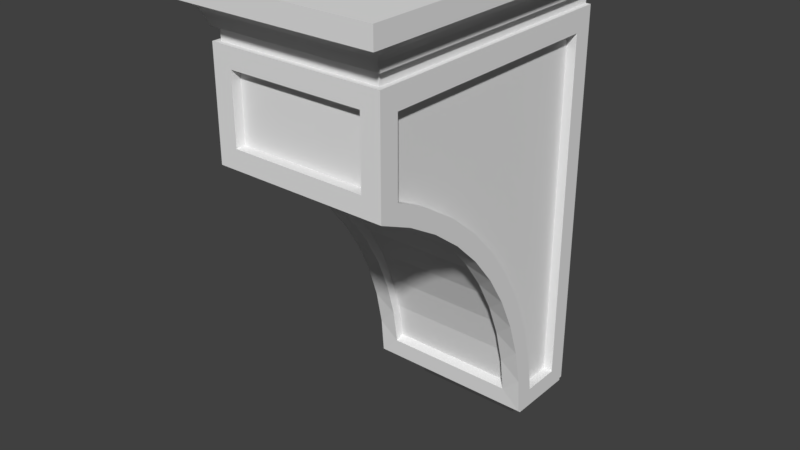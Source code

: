 # Source: OWP_8083.blend  (saved by Blender 2.78.0; exported with 4.5.12 LTS)
import bpy
from mathutils import Matrix  # noqa: F401  (used for matrix-valued properties, if any)

bpy.ops.wm.read_factory_settings(use_empty=True)
scene = bpy.context.scene
scene.name = 'Scene'

# ---- collections
col_collection_1 = bpy.data.collections.new('Collection 1'); scene.collection.children.link(col_collection_1)

# ---- world
world_world = bpy.data.worlds.new('World'); scene.world = world_world
world_world.color = (0.05088, 0.05088, 0.05088)
world_world.use_sun_shadow = False
world_world.sun_shadow_jitter_overblur = 0.0
world_world.cycles.sampling_method = 'MANUAL'

# ---- meshes
me_owp_8083_3dsolid = bpy.data.meshes.new('OWP 8083 3dsolid')
me_owp_8083_3dsolid.from_pydata([(1.5, -1.1, -12.5), (1.528, -1.128, -12.38), (-1.5, -1.1, -12.5), (1.571, -1.171, -12.26), (-1.571, -1.171, -12.26), (1.627, -1.227, -12.16), (1.696, -1.296, -12.05), (-1.696, -1.296, -12.05), (1.868, -1.468, -11.88), (-1.868, -1.468, -11.88), (-2.077, -1.677, -11.75), (2.077, -1.677, -11.75), (-1.627, -1.227, -12.16), (-1.528, -1.128, -12.38), (2.204, 0.0, -11.62), (2.204, -1.85, -11.62), (2.204, 0.0, -11.75), (2.204, -1.85, -11.75), (2.077, 0.0, -11.75), (-2.204, 0.0, -11.75), (-2.204, -1.85, -11.75), (-2.077, 0.0, -11.75), (-2.204, 0.0, -11.62), (-2.204, -1.85, -11.62), (-1.696, 0.0, -12.05), (-1.868, 0.0, -11.88), (-1.5, 0.0, -12.5), (-1.571, 0.0, -12.26), (1.5, 0.0, -12.5), (1.696, 0.0, -12.05), (1.571, 0.0, -12.26), (1.868, 0.0, -11.88), (-2.25, 0.0, -11.62), (-2.25, -2.0, -11.62), (2.25, 0.0, -11.62), (2.25, -2.0, -11.62), (2.25, -6.762, -3.949), (2.0, -6.762, -3.949), (2.25, -6.762, -2.062), (2.0, -6.762, -2.062), (2.25, -5.828, -4.413), (2.0, -5.828, -4.413), (2.25, -4.163, -5.661), (2.0, -4.958, -4.987), (2.25, -4.958, -4.987), (2.0, -4.163, -5.661), (2.25, -2.845, -7.271), (2.0, -3.455, -6.426), (2.25, -3.455, -6.426), (2.0, -2.845, -7.271), (2.25, -1.949, -9.149), (2.0, -2.34, -8.183), (2.25, -2.34, -8.183), (2.0, -1.949, -9.149), (2.25, -1.529, -11.19), (2.0, -1.678, -10.16), (2.25, -1.678, -10.16), (2.0, -1.529, -11.19), (2.25, -0.5, -11.19), (2.0, -0.5, -11.19), (2.25, -0.5, -2.062), (2.0, -0.5, -2.062), (1.75, -1.797, -11.04), (-1.75, -1.797, -11.04), (1.75, -2.027, -11.13), (-1.75, -2.027, -11.13), (1.75, -2.166, -10.18), (1.75, -1.948, -10.06), (1.75, -2.773, -8.367), (1.75, -2.591, -8.197), (1.75, -2.416, -9.255), (1.75, -3.074, -7.335), (1.75, -3.788, -6.749), (1.75, -3.656, -6.536), (1.75, -3.233, -7.528), (1.75, -4.328, -5.812), (1.75, -4.432, -6.041), (1.75, -5.948, -4.878), (1.75, -5.082, -5.172), (1.75, -5.156, -5.414), (1.75, -5.907, -4.627), (1.75, -6.79, -4.184), (1.75, -6.798, -4.438), (1.75, -2.214, -9.111), (-1.75, -1.948, -10.06), (-1.75, -2.214, -9.111), (-1.75, -2.591, -8.197), (-1.75, -3.074, -7.335), (-1.75, -3.656, -6.536), (-1.75, -4.328, -5.812), (-1.75, -5.082, -5.172), (-1.75, -5.907, -4.627), (-1.75, -6.79, -4.184), (-1.75, -6.798, -4.438), (-1.75, -2.166, -10.18), (-1.75, -2.416, -9.255), (-1.75, -2.773, -8.367), (-1.75, -3.233, -7.528), (-1.75, -3.788, -6.749), (-1.75, -4.432, -6.041), (-1.75, -5.156, -5.414), (-1.75, -5.948, -4.878), (-1.75, -7.012, -2.0), (-1.75, -7.262, -2.0), (-1.75, -7.012, -3.75), (-1.75, -7.262, -3.75), (1.75, -7.012, -3.75), (1.75, -7.262, -3.75), (1.75, -7.012, -2.0), (1.75, -7.262, -2.0), (-2.25, -6.762, -2.062), (-2.0, -6.762, -2.062), (-2.25, -6.762, -3.949), (-2.0, -6.762, -3.949), (-2.25, -1.529, -11.19), (-2.25, -1.678, -10.16), (-2.0, -1.529, -11.19), (-2.0, -1.678, -10.16), (-2.25, -2.34, -8.183), (-2.0, -1.949, -9.149), (-2.25, -1.949, -9.149), (-2.0, -2.34, -8.183), (-2.25, -3.455, -6.426), (-2.0, -2.845, -7.271), (-2.25, -2.845, -7.271), (-2.0, -3.455, -6.426), (-2.25, -4.958, -4.987), (-2.0, -4.163, -5.661), (-2.25, -4.163, -5.661), (-2.0, -4.958, -4.987), (-2.0, -5.828, -4.413), (-2.25, -5.828, -4.413), (-2.25, -0.5, -11.19), (-2.0, -0.5, -11.19), (-2.25, -0.5, -2.062), (-2.0, -0.5, -2.062), (-2.25, -2.08, -10.67), (-2.25, -2.274, -9.726), (-2.25, -2.578, -8.814), (-2.25, -2.988, -7.944), (-2.25, -3.499, -7.13), (-2.25, -4.103, -6.382), (-2.25, -4.791, -5.711), (-2.25, -5.555, -5.127), (-2.25, -6.382, -4.638), (-2.25, -7.262, -4.25), (2.25, -6.382, -4.638), (2.25, -5.555, -5.127), (2.25, -4.791, -5.711), (2.25, -4.103, -6.382), (2.25, -3.499, -7.13), (2.25, -2.988, -7.944), (2.25, -2.578, -8.814), (2.25, -2.274, -9.726), (2.25, -2.08, -10.67), (2.25, -7.262, -4.25), (-2.125, 0.0, -1.5), (-2.25, 0.0, -1.5), (-2.125, -7.137, -1.5), (-2.25, -7.262, -1.5), (2.25, -7.262, -1.5), (2.125, -7.137, -1.5), (2.125, 0.0, -1.5), (2.25, 0.0, -1.5), (-2.125, -7.137, -1.188), (2.125, -7.137, -1.188), (-2.125, 0.0, -1.188), (2.125, 0.0, -1.188), (2.75, 0.0, -0.5), (2.609, 0.0, -0.5704), (2.75, 0.0, 0.0), (2.486, 0.0, -0.6684), (2.385, 0.0, -0.7899), (2.312, 0.0, -0.9295), (2.289, 0.0, -1.008), (2.276, 0.0, -1.089), (2.262, 0.0, -1.188), (2.271, 0.0, -1.177), (2.267, 0.0, -1.183), (2.274, 0.0, -1.17), (-2.262, 0.0, -1.188), (-2.276, 0.0, -1.089), (-2.274, 0.0, -1.17), (-2.271, 0.0, -1.177), (-2.267, 0.0, -1.183), (-2.289, 0.0, -1.008), (-2.312, 0.0, -0.9295), (-2.385, 0.0, -0.7899), (-2.486, 0.0, -0.6684), (-2.75, 0.0, 0.0), (-2.609, 0.0, -0.5704), (-2.75, 0.0, -0.5), (2.304, -7.379, -0.9519), (2.312, -7.388, -0.9295), (-2.312, -7.388, -0.9295), (-2.304, -7.379, -0.9519), (2.411, -7.495, -0.753), (-2.358, -7.437, -0.8334), (2.356, -7.435, -0.8375), (-2.414, -7.498, -0.7497), (2.665, -7.805, -0.5378), (-2.539, -7.639, -0.6214), (2.537, -7.638, -0.6224), (-2.667, -7.808, -0.5367), (2.738, -7.948, -0.5045), (-2.719, -7.9, -0.5122), (2.719, -7.899, -0.5124), (-2.738, -7.949, -0.5044), (-2.75, -8.0, -0.5), (2.75, -8.0, -0.5), (2.28, -7.325, -1.06), (-2.28, -7.325, -1.06), (2.274, -7.27, -1.17), (-2.274, -7.27, -1.17), (-2.272, -7.268, -1.175), (-2.262, -7.262, -1.188), (-2.269, -7.265, -1.18), (-2.266, -7.263, -1.184), (2.262, -7.262, -1.188), (2.266, -7.263, -1.184), (2.269, -7.265, -1.18), (2.272, -7.268, -1.175), (2.75, -8.0, 0.0), (-2.75, -8.0, 0.0)], [], [(0, 1, 2), (3, 4, 1), (3, 5, 4), (6, 7, 5), (6, 8, 7), (7, 8, 9), (10, 9, 11), (11, 9, 8), (7, 12, 5), (12, 4, 5), (4, 13, 1), (13, 2, 1), (14, 15, 16), (15, 17, 16), (18, 16, 11), (16, 17, 11), (19, 10, 20), (19, 21, 10), (10, 11, 20), (20, 11, 17), (19, 20, 22), (20, 23, 22), (10, 21, 9), (24, 7, 25), (7, 24, 12), (26, 13, 27), (26, 2, 13), (13, 4, 27), (4, 12, 27), (27, 12, 24), (7, 9, 25), (25, 9, 21), (0, 28, 1), (29, 5, 30), (5, 29, 6), (18, 8, 31), (18, 11, 8), (8, 6, 31), (31, 6, 29), (5, 3, 30), (3, 1, 30), (30, 1, 28), (28, 0, 26), (0, 2, 26), (20, 17, 23), (17, 15, 23), (22, 23, 32), (32, 23, 33), (14, 34, 15), (34, 35, 15), (35, 33, 15), (15, 33, 23), (36, 37, 38), (37, 39, 38), (36, 40, 37), (37, 40, 41), (42, 43, 44), (43, 42, 45), (46, 47, 48), (47, 46, 49), (50, 51, 52), (51, 50, 53), (54, 55, 56), (54, 57, 55), (55, 53, 56), (56, 53, 50), (51, 49, 52), (52, 49, 46), (47, 45, 48), (48, 45, 42), (43, 41, 44), (44, 41, 40), (58, 59, 54), (59, 57, 54), (60, 61, 58), (61, 59, 58), (38, 39, 60), (39, 61, 60), (39, 43, 61), (37, 41, 39), (41, 43, 39), (43, 45, 61), (45, 47, 61), (47, 49, 61), (49, 51, 61), (51, 53, 61), (61, 53, 59), (57, 59, 55), (55, 59, 53), (62, 63, 64), (63, 65, 64), (64, 66, 62), (62, 66, 67), (68, 69, 70), (69, 68, 71), (72, 73, 74), (73, 72, 75), (72, 76, 75), (77, 78, 79), (78, 77, 80), (81, 80, 82), (82, 80, 77), (78, 75, 79), (73, 71, 74), (74, 71, 68), (69, 83, 70), (83, 67, 70), (70, 67, 66), (75, 76, 79), (62, 67, 63), (63, 67, 84), (69, 85, 83), (85, 69, 86), (73, 87, 71), (87, 73, 88), (78, 89, 75), (89, 78, 90), (81, 91, 80), (81, 92, 91), (91, 90, 80), (80, 90, 78), (89, 88, 75), (75, 88, 73), (87, 86, 71), (71, 86, 69), (85, 84, 83), (83, 84, 67), (82, 93, 81), (93, 92, 81), (65, 63, 94), (63, 84, 94), (94, 84, 95), (86, 96, 85), (96, 86, 97), (88, 98, 87), (98, 88, 99), (90, 100, 89), (100, 90, 101), (92, 93, 91), (93, 101, 91), (91, 101, 90), (100, 99, 89), (89, 99, 88), (98, 97, 87), (87, 97, 86), (96, 95, 85), (85, 95, 84), (102, 103, 104), (103, 105, 104), (106, 104, 107), (104, 105, 107), (106, 107, 108), (107, 109, 108), (102, 108, 103), (108, 109, 103), (104, 106, 102), (106, 108, 102), (110, 111, 112), (111, 113, 112), (114, 115, 116), (116, 115, 117), (118, 119, 120), (119, 118, 121), (122, 123, 124), (123, 122, 125), (126, 127, 128), (127, 126, 129), (112, 130, 131), (112, 113, 130), (130, 129, 131), (131, 129, 126), (127, 125, 128), (128, 125, 122), (123, 121, 124), (124, 121, 118), (119, 117, 120), (120, 117, 115), (114, 116, 132), (116, 133, 132), (132, 133, 134), (133, 135, 134), (134, 135, 110), (135, 111, 110), (135, 129, 111), (133, 119, 135), (116, 117, 133), (117, 119, 133), (119, 121, 135), (121, 123, 135), (123, 125, 135), (125, 127, 135), (127, 129, 135), (129, 130, 111), (130, 113, 111), (65, 35, 64), (94, 136, 65), (136, 94, 137), (96, 138, 95), (138, 96, 139), (98, 140, 97), (140, 98, 141), (100, 142, 99), (142, 100, 143), (93, 144, 101), (144, 93, 145), (77, 146, 82), (146, 77, 147), (76, 148, 79), (148, 76, 149), (74, 150, 72), (150, 74, 151), (70, 152, 68), (152, 70, 153), (64, 154, 66), (144, 143, 101), (101, 143, 100), (142, 141, 99), (99, 141, 98), (140, 139, 97), (97, 139, 96), (138, 137, 95), (95, 137, 94), (136, 33, 65), (33, 35, 65), (35, 154, 64), (154, 153, 66), (66, 153, 70), (152, 151, 68), (68, 151, 74), (150, 149, 72), (72, 149, 76), (148, 147, 79), (79, 147, 77), (146, 155, 82), (155, 145, 82), (82, 145, 93), (156, 157, 158), (157, 159, 158), (159, 160, 158), (158, 160, 161), (162, 161, 163), (163, 161, 160), (103, 145, 105), (145, 103, 159), (107, 155, 109), (107, 105, 155), (145, 155, 105), (155, 160, 109), (160, 159, 109), (109, 159, 103), (112, 145, 110), (145, 112, 144), (126, 143, 131), (143, 126, 142), (122, 141, 128), (141, 122, 140), (118, 139, 124), (139, 118, 138), (115, 137, 120), (137, 115, 136), (132, 33, 114), (33, 132, 32), (110, 157, 134), (145, 159, 110), (157, 32, 134), (134, 32, 132), (33, 136, 114), (114, 136, 115), (137, 138, 120), (120, 138, 118), (139, 140, 124), (124, 140, 122), (141, 142, 128), (128, 142, 126), (143, 144, 131), (131, 144, 112), (110, 159, 157), (38, 155, 36), (155, 38, 160), (58, 34, 60), (34, 58, 35), (56, 154, 54), (154, 56, 153), (52, 152, 50), (152, 52, 151), (48, 150, 46), (150, 48, 149), (44, 148, 42), (148, 44, 147), (36, 146, 40), (34, 163, 60), (155, 146, 36), (146, 147, 40), (40, 147, 44), (148, 149, 42), (42, 149, 48), (150, 151, 46), (46, 151, 52), (152, 153, 50), (50, 153, 56), (154, 35, 54), (54, 35, 58), (163, 160, 60), (60, 160, 38), (158, 161, 164), (161, 165, 164), (156, 158, 166), (158, 164, 166), (161, 162, 165), (162, 167, 165), (168, 169, 170), (169, 171, 170), (171, 172, 170), (173, 167, 172), (173, 174, 167), (174, 175, 167), (167, 175, 176), (177, 178, 179), (178, 176, 179), (179, 176, 175), (162, 156, 167), (163, 14, 162), (163, 34, 14), (16, 18, 14), (18, 31, 14), (29, 24, 31), (24, 29, 27), (28, 26, 30), (26, 27, 30), (30, 27, 29), (24, 25, 31), (21, 22, 25), (21, 19, 22), (32, 157, 22), (157, 156, 22), (156, 166, 167), (180, 181, 166), (181, 180, 182), (183, 182, 184), (184, 182, 180), (181, 185, 166), (185, 186, 166), (186, 187, 166), (188, 189, 187), (188, 190, 189), (190, 191, 189), (189, 170, 187), (31, 25, 162), (31, 162, 14), (172, 167, 187), (172, 187, 170), (22, 156, 25), (156, 162, 25), (166, 187, 167), (192, 193, 194), (192, 194, 195), (196, 197, 198), (197, 196, 199), (200, 201, 202), (201, 200, 203), (204, 205, 206), (205, 204, 207), (208, 207, 209), (209, 207, 204), (205, 203, 206), (206, 203, 200), (201, 199, 202), (202, 199, 196), (197, 194, 198), (194, 193, 198), (210, 211, 212), (192, 195, 210), (195, 211, 210), (211, 213, 212), (214, 215, 213), (214, 216, 215), (216, 217, 215), (215, 218, 213), (219, 220, 218), (220, 221, 218), (221, 212, 218), (213, 218, 212), (170, 222, 168), (222, 209, 168), (193, 192, 173), (173, 192, 174), (212, 175, 210), (212, 179, 175), (175, 174, 210), (210, 174, 192), (189, 223, 170), (223, 222, 170), (212, 221, 179), (179, 221, 177), (219, 178, 220), (218, 176, 219), (176, 178, 219), (178, 177, 220), (220, 177, 221), (191, 208, 189), (208, 223, 189), (167, 176, 165), (176, 218, 165), (218, 215, 165), (165, 215, 164), (166, 164, 180), (180, 164, 215), (194, 197, 186), (186, 197, 187), (201, 188, 199), (188, 201, 190), (205, 191, 203), (205, 207, 191), (207, 208, 191), (191, 190, 203), (203, 190, 201), (188, 187, 199), (199, 187, 197), (194, 186, 195), (186, 185, 195), (195, 185, 211), (182, 213, 181), (213, 211, 181), (181, 211, 185), (209, 204, 168), (204, 206, 168), (206, 200, 168), (168, 200, 169), (196, 171, 202), (171, 196, 172), (193, 173, 198), (173, 172, 198), (198, 172, 196), (171, 169, 202), (202, 169, 200), (215, 217, 180), (180, 217, 184), (214, 183, 216), (213, 182, 214), (182, 183, 214), (183, 184, 216), (216, 184, 217), (208, 209, 223), (209, 222, 223)])
_uv = me_owp_8083_3dsolid.uv_layers.new(name='UVMap')
_uv.uv.foreach_set('vector', [0.8657, 0.9669, 0.8612, 0.968, 0.8657, 0.8544, 0.8566, 0.9695, 0.8566, 0.8517, 0.8612, 0.968, 0.8566, 0.9695, 0.8522, 0.9716, 0.8566, 0.8517, 0.8479, 0.9742, 0.8479, 0.847, 0.8522, 0.9716, 0.8479, 0.9742, 0.8399, 0.9807, 0.8479, 0.847, 0.8479, 0.847, 0.8399, 0.9807, 0.8399, 0.8406, 0.9101, 0.4099, 0.9184, 0.4177, 0.9101, 0.5657, 0.9101, 0.5657, 0.9184, 0.4177, 0.9184, 0.5578, 0.8479, 0.847, 0.8522, 0.8496, 0.8522, 0.9716, 0.8522, 0.8496, 0.8566, 0.8517, 0.8522, 0.9716, 0.8566, 0.8517, 0.8612, 0.8533, 0.8612, 0.968, 0.8612, 0.8533, 0.8657, 0.8544, 0.8612, 0.968, 0.2612, 0.7162, 0.2612, 0.6468, 0.2658, 0.7162, 0.2612, 0.6468, 0.2658, 0.6468, 0.2658, 0.7162, 0.9714, 0.5657, 0.9714, 0.5705, 0.9101, 0.5657, 0.9714, 0.5705, 0.9038, 0.5705, 0.9101, 0.5657, 0.9714, 0.4051, 0.9101, 0.4099, 0.9038, 0.4051, 0.9714, 0.4051, 0.9714, 0.4099, 0.9101, 0.4099, 0.9101, 0.4099, 0.9101, 0.5657, 0.9038, 0.4051, 0.9038, 0.4051, 0.9101, 0.5657, 0.9038, 0.5705, 0.905, 0.8406, 0.905, 0.91, 0.9004, 0.8406, 0.905, 0.91, 0.9004, 0.91, 0.9004, 0.8406, 0.9101, 0.4099, 0.9714, 0.4099, 0.9184, 0.4177, 0.8936, 0.8956, 0.8936, 0.847, 0.9004, 0.8956, 0.8936, 0.847, 0.8936, 0.8956, 0.8897, 0.8496, 0.8767, 0.8956, 0.8812, 0.8533, 0.8855, 0.8956, 0.8767, 0.8956, 0.8767, 0.8544, 0.8812, 0.8533, 0.8812, 0.8533, 0.8855, 0.8517, 0.8855, 0.8956, 0.8855, 0.8517, 0.8897, 0.8496, 0.8855, 0.8956, 0.8855, 0.8956, 0.8897, 0.8496, 0.8936, 0.8956, 0.8936, 0.847, 0.9004, 0.8406, 0.9004, 0.8956, 0.972, 0.4177, 0.9184, 0.4177, 0.9714, 0.4099, 0.9038, 0.3396, 0.9038, 0.2983, 0.9082, 0.3406, 0.9206, 0.2983, 0.9167, 0.3443, 0.9126, 0.2983, 0.9167, 0.3443, 0.9206, 0.2983, 0.9206, 0.3469, 0.9714, 0.5657, 0.9184, 0.5578, 0.972, 0.5578, 0.9714, 0.5657, 0.9101, 0.5657, 0.9184, 0.5578, 0.9275, 0.3534, 0.9206, 0.3469, 0.9275, 0.2983, 0.9275, 0.2983, 0.9206, 0.3469, 0.9206, 0.2983, 0.9167, 0.3443, 0.9126, 0.3422, 0.9126, 0.2983, 0.9126, 0.3422, 0.9082, 0.3406, 0.9126, 0.2983, 0.9126, 0.2983, 0.9082, 0.3406, 0.9038, 0.2983, 0.7997, 0.8406, 0.8399, 0.8406, 0.7997, 0.9531, 0.8399, 0.8406, 0.8399, 0.9531, 0.7997, 0.9531, 0.7346, 0.7674, 0.7346, 0.9328, 0.7301, 0.7674, 0.7346, 0.9328, 0.7301, 0.9328, 0.7301, 0.7674, 0.7061, 0.7691, 0.6386, 0.7691, 0.7061, 0.7674, 0.7061, 0.7674, 0.6386, 0.7691, 0.6331, 0.7674, 0.7061, 0.9345, 0.7061, 0.9362, 0.6386, 0.9345, 0.7061, 0.9362, 0.6331, 0.9362, 0.6386, 0.9345, 0.6331, 0.9362, 0.6331, 0.7674, 0.6386, 0.9345, 0.6386, 0.9345, 0.6331, 0.7674, 0.6386, 0.7691, 0.9235, 0.9588, 0.9142, 0.9588, 0.9235, 0.8882, 0.9142, 0.9588, 0.9142, 0.8882, 0.9235, 0.8882, 0.905, 0.9828, 0.905, 0.9485, 0.9142, 0.9828, 0.9142, 0.9828, 0.905, 0.9485, 0.9142, 0.9485, 0.905, 0.8882, 0.9142, 0.9169, 0.905, 0.9169, 0.9142, 0.9169, 0.905, 0.8882, 0.9142, 0.8882, 0.9995, 0.06399, 0.9903, 0.03065, 0.9995, 0.03065, 0.9903, 0.03065, 0.9995, 0.06399, 0.9903, 0.06399, 0.9995, 0.1368, 0.9903, 0.09956, 0.9995, 0.09956, 0.9903, 0.09956, 0.9995, 0.1368, 0.9903, 0.1368, 0.9995, 0.2143, 0.9903, 0.1752, 0.9995, 0.1752, 0.9995, 0.2143, 0.9903, 0.2143, 0.9903, 0.1752, 0.9903, 0.1752, 0.9903, 0.1368, 0.9995, 0.1752, 0.9995, 0.1752, 0.9903, 0.1368, 0.9995, 0.1368, 0.9903, 0.09956, 0.9903, 0.06399, 0.9995, 0.09956, 0.9995, 0.09956, 0.9903, 0.06399, 0.9995, 0.06399, 0.9903, 0.03065, 0.9903, 0.0, 0.9995, 0.03065, 0.9995, 0.03065, 0.9903, 0.0, 0.9995, 0.0, 0.9142, 0.9169, 0.9142, 0.9485, 0.905, 0.9169, 0.905, 0.9169, 0.9142, 0.9485, 0.905, 0.9485, 0.24, 0.6658, 0.2492, 0.6658, 0.24, 0.7044, 0.2492, 0.6658, 0.2492, 0.7044, 0.24, 0.7044, 0.9724, 0.5705, 0.9816, 0.5705, 0.9724, 0.8981, 0.9816, 0.5705, 0.9816, 0.8981, 0.9724, 0.8981, 0.9812, 0.5705, 0.972, 0.5705, 0.9812, 0.3376, 0.972, 0.5705, 0.972, 0.3376, 0.9812, 0.3376, 3.515e-08, 0.7207, 0.06646, 0.6112, 0.2308, 0.7207, 0.0, 0.6501, 0.03439, 0.6327, 3.515e-08, 0.7207, 0.03439, 0.6327, 0.06646, 0.6112, 3.515e-08, 0.7207, 0.06646, 0.6112, 0.09576, 0.586, 0.2308, 0.7207, 0.09576, 0.586, 0.1219, 0.5573, 0.2308, 0.7207, 0.1219, 0.5573, 0.1444, 0.5257, 0.2308, 0.7207, 0.1444, 0.5257, 0.1629, 0.4915, 0.2308, 0.7207, 0.1629, 0.4915, 0.1774, 0.4554, 0.2308, 0.7207, 0.2308, 0.7207, 0.1774, 0.4554, 0.2308, 0.3791, 0.1928, 0.3791, 0.2308, 0.3791, 0.1874, 0.4177, 0.1874, 0.4177, 0.2308, 0.3791, 0.1774, 0.4554, 0.4979, 0.852, 0.4979, 0.9833, 0.4892, 0.852, 0.4979, 0.9833, 0.4892, 0.9833, 0.4892, 0.852, 0.9903, 0.002401, 0.9742, 0.03426, 0.9816, 0.0, 0.9816, 0.0, 0.9742, 0.03426, 0.9652, 0.03304, 0.9537, 0.1027, 0.9446, 0.1039, 0.962, 0.06785, 0.9446, 0.1039, 0.9537, 0.1027, 0.9406, 0.1407, 0.9495, 0.1741, 0.941, 0.1777, 0.9495, 0.1383, 0.941, 0.1777, 0.9495, 0.1741, 0.9457, 0.2144, 0.9495, 0.1741, 0.9537, 0.2097, 0.9457, 0.2144, 0.9742, 0.2782, 0.9546, 0.2504, 0.962, 0.2446, 0.9546, 0.2504, 0.9742, 0.2782, 0.9676, 0.285, 0.9846, 0.3177, 0.9676, 0.285, 0.9903, 0.3102, 0.9903, 0.3102, 0.9676, 0.285, 0.9742, 0.2782, 0.9546, 0.2504, 0.9457, 0.2144, 0.962, 0.2446, 0.941, 0.1777, 0.9406, 0.1407, 0.9495, 0.1383, 0.9495, 0.1383, 0.9406, 0.1407, 0.9537, 0.1027, 0.9446, 0.1039, 0.9528, 0.06784, 0.962, 0.06785, 0.9528, 0.06784, 0.9652, 0.03304, 0.962, 0.06785, 0.962, 0.06785, 0.9652, 0.03304, 0.9742, 0.03426, 0.9457, 0.2144, 0.9537, 0.2097, 0.962, 0.2446, 0.1658, 0.9359, 0.1658, 0.8992, 0.2948, 0.9359, 0.2948, 0.9359, 0.1658, 0.8992, 0.2948, 0.8992, 0.1658, 0.8252, 0.2948, 0.8621, 0.1658, 0.8621, 0.2948, 0.8621, 0.1658, 0.8252, 0.2948, 0.8252, 0.1658, 0.754, 0.2948, 0.789, 0.1658, 0.789, 0.2948, 0.789, 0.1658, 0.754, 0.2948, 0.754, 0.6024, 0.8987, 0.6331, 0.7674, 0.6331, 0.8987, 0.6331, 0.7674, 0.6024, 0.8987, 0.6024, 0.7674, 0.5352, 0.8987, 0.5697, 0.7674, 0.5697, 0.8987, 0.5352, 0.8987, 0.5352, 0.7674, 0.5697, 0.7674, 0.5697, 0.7674, 0.6024, 0.7674, 0.5697, 0.8987, 0.5697, 0.8987, 0.6024, 0.7674, 0.6024, 0.8987, 0.2948, 0.7207, 0.2948, 0.754, 0.1658, 0.7207, 0.1658, 0.7207, 0.2948, 0.754, 0.1658, 0.754, 0.2948, 0.789, 0.2948, 0.8252, 0.1658, 0.789, 0.1658, 0.789, 0.2948, 0.8252, 0.1658, 0.8252, 0.2948, 0.8621, 0.2948, 0.8992, 0.1658, 0.8621, 0.1658, 0.8621, 0.2948, 0.8992, 0.1658, 0.8992, 0.9904, 0.4689, 0.9904, 0.3376, 0.9997, 0.4689, 0.9904, 0.3376, 0.9997, 0.3376, 0.9997, 0.4689, 0.9547, 0.8858, 0.946, 0.8882, 0.9386, 0.8539, 0.946, 0.8882, 0.9296, 0.8552, 0.9386, 0.8539, 0.9386, 0.8539, 0.9296, 0.8552, 0.9264, 0.8204, 0.909, 0.7843, 0.9181, 0.7855, 0.9172, 0.8204, 0.9181, 0.7855, 0.909, 0.7843, 0.9139, 0.7499, 0.9054, 0.7105, 0.9139, 0.7141, 0.905, 0.7475, 0.9139, 0.7141, 0.9054, 0.7105, 0.9181, 0.6785, 0.919, 0.6378, 0.9264, 0.6436, 0.91, 0.6738, 0.9264, 0.6436, 0.919, 0.6378, 0.9386, 0.61, 0.949, 0.5705, 0.9547, 0.578, 0.932, 0.6032, 0.9547, 0.578, 0.9386, 0.61, 0.932, 0.6032, 0.932, 0.6032, 0.9386, 0.61, 0.919, 0.6378, 0.9264, 0.6436, 0.9181, 0.6785, 0.91, 0.6738, 0.91, 0.6738, 0.9181, 0.6785, 0.9054, 0.7105, 0.9139, 0.7141, 0.9139, 0.7499, 0.905, 0.7475, 0.905, 0.7475, 0.9139, 0.7499, 0.909, 0.7843, 0.9181, 0.7855, 0.9264, 0.8204, 0.9172, 0.8204, 0.9172, 0.8204, 0.9264, 0.8204, 0.9296, 0.8552, 0.9327, 0.9537, 0.9235, 0.9537, 0.9327, 0.8882, 0.9235, 0.9537, 0.9235, 0.8882, 0.9327, 0.8882, 1.0, 0.5705, 1.0, 0.7018, 0.9908, 0.5705, 1.0, 0.7018, 0.9908, 0.7018, 0.9908, 0.5705, 0.2948, 0.8895, 0.304, 0.8895, 0.2948, 0.955, 0.304, 0.8895, 0.304, 0.955, 0.2948, 0.955, 0.4984, 0.7207, 0.4984, 0.852, 0.4892, 0.7207, 0.4984, 0.852, 0.4892, 0.852, 0.4892, 0.7207, 0.7997, 0.8406, 0.7997, 0.9719, 0.7379, 0.8406, 0.7997, 0.9719, 0.7379, 0.9719, 0.7379, 0.8406, 0.252, 0.6468, 0.2612, 0.6468, 0.252, 0.7174, 0.2612, 0.6468, 0.2612, 0.7174, 0.252, 0.7174, 0.9639, 0.7768, 0.9639, 0.8158, 0.9547, 0.7768, 0.9547, 0.7768, 0.9639, 0.8158, 0.9547, 0.8158, 0.9639, 0.8915, 0.9547, 0.8542, 0.9639, 0.8542, 0.9547, 0.8542, 0.9639, 0.8915, 0.9547, 0.8915, 0.9639, 0.9604, 0.9547, 0.9271, 0.9639, 0.9271, 0.9547, 0.9271, 0.9639, 0.9604, 0.9547, 0.9604, 0.9367, 0.327, 0.9275, 0.2983, 0.9367, 0.2983, 0.9275, 0.2983, 0.9367, 0.327, 0.9275, 0.327, 0.9367, 0.3929, 0.9275, 0.3587, 0.9367, 0.3587, 0.9367, 0.3929, 0.9275, 0.3929, 0.9275, 0.3587, 0.9275, 0.3587, 0.9275, 0.327, 0.9367, 0.3587, 0.9367, 0.3587, 0.9275, 0.327, 0.9367, 0.327, 0.9547, 0.991, 0.9547, 0.9604, 0.9639, 0.991, 0.9639, 0.991, 0.9547, 0.9604, 0.9639, 0.9604, 0.9547, 0.9271, 0.9547, 0.8915, 0.9639, 0.9271, 0.9639, 0.9271, 0.9547, 0.8915, 0.9639, 0.8915, 0.9547, 0.8542, 0.9547, 0.8158, 0.9639, 0.8542, 0.9639, 0.8542, 0.9547, 0.8158, 0.9639, 0.8158, 0.24, 0.7044, 0.2308, 0.7044, 0.24, 0.6658, 0.2308, 0.7044, 0.2308, 0.6658, 0.24, 0.6658, 0.9908, 0.8981, 0.9816, 0.8981, 0.9908, 0.5705, 0.9816, 0.8981, 0.9816, 0.5705, 0.9908, 0.5705, 0.9812, 0.3376, 0.9904, 0.3376, 0.9812, 0.5705, 0.9904, 0.3376, 0.9904, 0.5705, 0.9812, 0.5705, 0.4984, 0.3791, 0.3341, 0.4886, 0.2676, 0.3791, 0.4984, 0.7207, 0.445, 0.6444, 0.4984, 0.3791, 0.4605, 0.7207, 0.455, 0.6821, 0.4984, 0.7207, 0.455, 0.6821, 0.445, 0.6444, 0.4984, 0.7207, 0.445, 0.6444, 0.4306, 0.6082, 0.4984, 0.3791, 0.4306, 0.6082, 0.412, 0.5741, 0.4984, 0.3791, 0.412, 0.5741, 0.3895, 0.5424, 0.4984, 0.3791, 0.3895, 0.5424, 0.3634, 0.5138, 0.4984, 0.3791, 0.3634, 0.5138, 0.3341, 0.4886, 0.4984, 0.3791, 0.3341, 0.4886, 0.302, 0.4671, 0.2676, 0.3791, 0.302, 0.4671, 0.2676, 0.4497, 0.2676, 0.3791, 0.1474, 0.9598, 0.0, 0.978, 0.01843, 0.9598, 0.1474, 0.9242, 0.1658, 0.9427, 0.1474, 0.9598, 0.1658, 0.9427, 0.1474, 0.9242, 0.1658, 0.9068, 0.1474, 0.8526, 0.1658, 0.8708, 0.1474, 0.8884, 0.1658, 0.8708, 0.1474, 0.8526, 0.1658, 0.8351, 0.1474, 0.7835, 0.1658, 0.8003, 0.1474, 0.8175, 0.1658, 0.8003, 0.1474, 0.7835, 0.1658, 0.7669, 0.1474, 0.7207, 0.1658, 0.7353, 0.1474, 0.7511, 0.3922, 0.7207, 0.3774, 0.7395, 0.3615, 0.7207, 0.3127, 0.7395, 0.3289, 0.7207, 0.3459, 0.7395, 0.3289, 0.7207, 0.3127, 0.7395, 0.2948, 0.7207, 0.3459, 0.8708, 0.3289, 0.8895, 0.3127, 0.8708, 0.3289, 0.8895, 0.3459, 0.8708, 0.3615, 0.8895, 0.01843, 0.7511, 7.029e-08, 0.7353, 0.01843, 0.7207, 7.029e-08, 0.7353, 0.01843, 0.7511, 4.393e-08, 0.7669, 0.01843, 0.8175, 8.787e-09, 0.8003, 0.01843, 0.7835, 8.787e-09, 0.8003, 0.01843, 0.8175, 0.0, 0.8351, 0.01843, 0.8884, 8.787e-09, 0.8708, 0.01843, 0.8526, 8.787e-09, 0.8708, 0.01843, 0.8884, 0.0, 0.9068, 0.01843, 0.9598, 0.0, 0.9427, 0.01843, 0.9242, 0.3289, 0.7207, 0.3615, 0.7207, 0.3459, 0.7395, 0.3459, 0.7395, 0.3615, 0.7207, 0.3774, 0.7395, 0.1658, 0.7353, 0.1658, 0.7669, 0.1474, 0.7511, 0.1474, 0.7511, 0.1658, 0.7669, 0.1474, 0.7835, 0.1658, 0.8003, 0.1658, 0.8351, 0.1474, 0.8175, 0.1474, 0.8175, 0.1658, 0.8351, 0.1474, 0.8526, 0.1658, 0.8708, 0.1658, 0.9068, 0.1474, 0.8884, 0.1474, 0.8884, 0.1658, 0.9068, 0.1474, 0.9242, 0.1658, 0.9427, 0.1658, 0.978, 0.1474, 0.9598, 0.1658, 0.978, 0.0, 0.978, 0.1474, 0.9598, 0.0, 0.978, 0.0, 0.9427, 0.01843, 0.9598, 0.0, 0.9427, 0.0, 0.9068, 0.01843, 0.9242, 0.01843, 0.9242, 0.0, 0.9068, 0.01843, 0.8884, 8.787e-09, 0.8708, 0.0, 0.8351, 0.01843, 0.8526, 0.01843, 0.8526, 0.0, 0.8351, 0.01843, 0.8175, 8.787e-09, 0.8003, 4.393e-08, 0.7669, 0.01843, 0.7835, 0.01843, 0.7835, 4.393e-08, 0.7669, 0.01843, 0.7511, 0.3922, 0.8895, 0.3615, 0.8895, 0.3774, 0.8708, 0.3774, 0.8708, 0.3615, 0.8895, 0.3459, 0.8708, 0.3289, 0.8895, 0.2948, 0.8895, 0.3127, 0.8708, 0.2948, 0.8895, 0.2948, 0.7207, 0.3127, 0.8708, 0.3127, 0.8708, 0.2948, 0.7207, 0.3127, 0.7395, 0.8992, 0.2983, 0.9038, 0.2983, 0.8992, 0.5658, 0.9038, 0.2983, 0.9038, 0.5705, 0.8992, 0.5658, 0.9038, 0.5705, 0.7379, 0.5705, 0.8992, 0.5658, 0.8992, 0.5658, 0.7379, 0.5705, 0.7425, 0.5658, 0.7425, 0.2983, 0.7425, 0.5658, 0.7379, 0.2983, 0.7379, 0.2983, 0.7425, 0.5658, 0.7379, 0.5705, 0.4098, 0.7395, 0.4892, 0.7207, 0.4716, 0.7395, 0.4892, 0.7207, 0.4098, 0.7395, 0.3922, 0.7207, 0.4716, 0.8708, 0.4892, 0.8895, 0.4098, 0.8708, 0.4716, 0.8708, 0.4716, 0.7395, 0.4892, 0.8895, 0.4892, 0.7207, 0.4892, 0.8895, 0.4716, 0.7395, 0.4892, 0.8895, 0.3922, 0.8895, 0.4098, 0.8708, 0.3922, 0.8895, 0.3922, 0.7207, 0.4098, 0.8708, 0.4098, 0.8708, 0.3922, 0.7207, 0.4098, 0.7395, 0.286, 0.09168, 0.2676, 0.103, 0.286, 0.02106, 0.2676, 0.103, 0.286, 0.09168, 0.3, 0.1175, 0.3525, 0.1305, 0.3305, 0.1358, 0.3204, 0.1091, 0.3305, 0.1358, 0.3525, 0.1305, 0.3587, 0.1577, 0.4079, 0.1844, 0.384, 0.1828, 0.3818, 0.1558, 0.384, 0.1828, 0.4079, 0.1844, 0.4063, 0.2108, 0.449, 0.2502, 0.4251, 0.2413, 0.4304, 0.2161, 0.4251, 0.2413, 0.449, 0.2502, 0.4402, 0.2738, 0.4734, 0.3241, 0.4514, 0.308, 0.4634, 0.2864, 0.4514, 0.308, 0.4734, 0.3241, 0.4586, 0.3432, 0.5168, 0.3627, 0.4615, 0.3791, 0.4789, 0.3627, 0.4615, 0.3791, 0.5168, 0.3627, 0.5352, 0.3791, 0.286, 0.02106, 0.5352, 2.804e-06, 0.5168, 0.02106, 0.2676, 0.103, 0.2676, 0.0, 0.286, 0.02106, 0.5352, 2.804e-06, 0.5352, 0.3791, 0.5168, 0.02106, 0.5168, 0.02106, 0.5352, 0.3791, 0.5168, 0.3627, 0.4615, 0.3791, 0.4586, 0.3432, 0.4789, 0.3627, 0.4789, 0.3627, 0.4586, 0.3432, 0.4734, 0.3241, 0.4514, 0.308, 0.4402, 0.2738, 0.4634, 0.2864, 0.4634, 0.2864, 0.4402, 0.2738, 0.449, 0.2502, 0.4251, 0.2413, 0.4063, 0.2108, 0.4304, 0.2161, 0.4304, 0.2161, 0.4063, 0.2108, 0.4079, 0.1844, 0.384, 0.1828, 0.3587, 0.1577, 0.3818, 0.1558, 0.3818, 0.1558, 0.3587, 0.1577, 0.3525, 0.1305, 0.3305, 0.1358, 0.3, 0.1175, 0.3204, 0.1091, 0.3204, 0.1091, 0.3, 0.1175, 0.286, 0.09168, 0.286, 0.02106, 0.2676, 0.0, 0.5352, 2.804e-06, 0.2492, 0.02106, 0.2676, 0.103, 0.2492, 0.09168, 0.2676, 0.103, 0.2492, 0.02106, 0.2676, 0.0, 0.01843, 0.3627, 0.0, 0.3791, 0.01843, 0.02106, 0.0, 0.3791, 0.01843, 0.3627, 0.07371, 0.3791, 0.06183, 0.3241, 0.07667, 0.3432, 0.05635, 0.3627, 0.07667, 0.3432, 0.06183, 0.3241, 0.0838, 0.308, 0.08624, 0.2502, 0.095, 0.2738, 0.07184, 0.2864, 0.095, 0.2738, 0.08624, 0.2502, 0.1101, 0.2413, 0.1273, 0.1844, 0.1289, 0.2108, 0.1048, 0.2161, 0.1289, 0.2108, 0.1273, 0.1844, 0.1512, 0.1828, 0.1827, 0.1305, 0.1766, 0.1577, 0.1534, 0.1558, 0.1766, 0.1577, 0.1827, 0.1305, 0.2047, 0.1358, 0.2492, 0.09168, 0.2352, 0.1175, 0.2148, 0.1091, 0.0, 0.3791, 2.604e-08, 2.808e-06, 0.01843, 0.02106, 0.2676, 0.103, 0.2352, 0.1175, 0.2492, 0.09168, 0.2352, 0.1175, 0.2047, 0.1358, 0.2148, 0.1091, 0.2148, 0.1091, 0.2047, 0.1358, 0.1827, 0.1305, 0.1766, 0.1577, 0.1512, 0.1828, 0.1534, 0.1558, 0.1534, 0.1558, 0.1512, 0.1828, 0.1273, 0.1844, 0.1289, 0.2108, 0.1101, 0.2413, 0.1048, 0.2161, 0.1048, 0.2161, 0.1101, 0.2413, 0.08624, 0.2502, 0.095, 0.2738, 0.0838, 0.308, 0.07184, 0.2864, 0.07184, 0.2864, 0.0838, 0.308, 0.06183, 0.3241, 0.07667, 0.3432, 0.07371, 0.3791, 0.05635, 0.3627, 0.05635, 0.3627, 0.07371, 0.3791, 0.01843, 0.3627, 2.604e-08, 2.808e-06, 0.2676, 0.0, 0.01843, 0.02106, 0.01843, 0.02106, 0.2676, 0.0, 0.2492, 0.02106, 0.8767, 0.8406, 0.8767, 1.0, 0.8657, 0.8406, 0.8767, 1.0, 0.8657, 1.0, 0.8657, 0.8406, 0.5311, 0.3791, 0.5311, 0.6468, 0.5196, 0.3791, 0.5311, 0.6468, 0.5196, 0.6468, 0.5196, 0.3791, 0.2635, 0.3791, 0.2635, 0.6468, 0.252, 0.3791, 0.2635, 0.6468, 0.252, 0.6468, 0.252, 0.3791, 0.7379, 0.0187, 0.7327, 0.02134, 0.7379, 0.0, 0.7327, 0.02134, 0.7282, 0.025, 0.7379, 0.0, 0.7282, 0.025, 0.7245, 0.02954, 0.7379, 0.0, 0.7218, 0.03477, 0.7149, 0.04442, 0.7245, 0.02954, 0.7218, 0.03477, 0.7209, 0.0377, 0.7149, 0.04442, 0.7209, 0.0377, 0.7205, 0.04072, 0.7149, 0.04442, 0.7149, 0.04442, 0.7205, 0.04072, 0.7199, 0.04442, 0.7203, 0.04402, 0.7201, 0.04424, 0.7204, 0.04377, 0.7201, 0.04424, 0.7199, 0.04442, 0.7204, 0.04377, 0.7204, 0.04377, 0.7199, 0.04442, 0.7205, 0.04072, 0.7149, 0.05611, 0.5583, 0.05611, 0.7149, 0.04442, 0.7195, 0.05611, 0.7178, 0.4348, 0.7149, 0.05611, 0.7195, 0.05611, 0.7195, 0.4348, 0.7178, 0.4348, 0.7178, 0.4395, 0.7131, 0.4395, 0.7178, 0.4348, 0.7131, 0.4395, 0.7054, 0.4443, 0.7178, 0.4348, 0.6991, 0.4509, 0.5741, 0.4509, 0.7054, 0.4443, 0.5741, 0.4509, 0.6991, 0.4509, 0.5787, 0.4588, 0.6919, 0.4676, 0.5813, 0.4676, 0.6945, 0.4588, 0.5813, 0.4676, 0.5787, 0.4588, 0.6945, 0.4588, 0.6945, 0.4588, 0.5787, 0.4588, 0.6991, 0.4509, 0.5741, 0.4509, 0.5678, 0.4443, 0.7054, 0.4443, 0.5601, 0.4395, 0.5554, 0.4348, 0.5678, 0.4443, 0.5601, 0.4395, 0.5554, 0.4395, 0.5554, 0.4348, 0.5537, 0.4348, 0.5537, 0.05611, 0.5554, 0.4348, 0.5537, 0.05611, 0.5583, 0.05611, 0.5554, 0.4348, 0.5583, 0.05611, 0.5583, 0.04442, 0.7149, 0.04442, 0.5532, 0.04442, 0.5527, 0.04072, 0.5583, 0.04442, 0.5527, 0.04072, 0.5532, 0.04442, 0.5528, 0.04377, 0.5529, 0.04402, 0.5528, 0.04377, 0.553, 0.04424, 0.553, 0.04424, 0.5528, 0.04377, 0.5532, 0.04442, 0.5527, 0.04072, 0.5522, 0.0377, 0.5583, 0.04442, 0.5522, 0.0377, 0.5514, 0.03477, 0.5583, 0.04442, 0.5514, 0.03477, 0.5487, 0.02954, 0.5583, 0.04442, 0.545, 0.025, 0.5352, 4.919e-08, 0.5487, 0.02954, 0.545, 0.025, 0.5404, 0.02134, 0.5352, 4.919e-08, 0.5404, 0.02134, 0.5352, 0.0187, 0.5352, 4.919e-08, 0.5352, 4.919e-08, 0.7379, 0.0, 0.5487, 0.02954, 0.7054, 0.4443, 0.5678, 0.4443, 0.7149, 0.05611, 0.7054, 0.4443, 0.7149, 0.05611, 0.7178, 0.4348, 0.7245, 0.02954, 0.7149, 0.04442, 0.5487, 0.02954, 0.7245, 0.02954, 0.5487, 0.02954, 0.7379, 0.0, 0.5554, 0.4348, 0.5583, 0.05611, 0.5678, 0.4443, 0.5583, 0.05611, 0.7149, 0.05611, 0.5678, 0.4443, 0.5583, 0.04442, 0.5487, 0.02954, 0.7149, 0.04442, 0.7158, 0.7761, 0.7166, 0.7758, 0.7166, 0.9493, 0.7158, 0.7761, 0.7166, 0.9493, 0.7157, 0.949, 0.724, 0.7721, 0.7205, 0.951, 0.7204, 0.7742, 0.7205, 0.951, 0.724, 0.7721, 0.7241, 0.9531, 0.741, 0.007429, 0.9328, 0.01401, 0.7458, 0.01408, 0.9328, 0.01401, 0.741, 0.007429, 0.9376, 0.007312, 0.7384, 0.001941, 0.9395, 0.003778, 0.7391, 0.003816, 0.9395, 0.003778, 0.7384, 0.001941, 0.9402, 0.001935, 0.9406, 0.0, 0.9402, 0.001935, 0.7379, 1.02e-06, 0.7379, 1.02e-06, 0.9402, 0.001935, 0.7384, 0.001941, 0.9395, 0.003778, 0.9376, 0.007312, 0.7391, 0.003816, 0.7391, 0.003816, 0.9376, 0.007312, 0.741, 0.007429, 0.7301, 0.9578, 0.7241, 0.9531, 0.7301, 0.7674, 0.7301, 0.7674, 0.7241, 0.9531, 0.724, 0.7721, 0.7205, 0.951, 0.7166, 0.9493, 0.7204, 0.7742, 0.7166, 0.9493, 0.7166, 0.7758, 0.7204, 0.7742, 0.7114, 0.777, 0.7113, 0.9481, 0.7069, 0.7772, 0.7158, 0.7761, 0.7157, 0.949, 0.7114, 0.777, 0.7157, 0.949, 0.7113, 0.9481, 0.7114, 0.777, 0.7113, 0.9481, 0.7068, 0.9479, 0.7069, 0.7772, 0.7066, 0.9478, 0.7061, 0.9474, 0.7068, 0.9479, 0.7066, 0.9478, 0.7065, 0.9477, 0.7061, 0.9474, 0.7065, 0.9477, 0.7063, 0.9476, 0.7061, 0.9474, 0.7061, 0.9474, 0.7062, 0.7777, 0.7068, 0.9479, 0.7063, 0.7776, 0.7065, 0.7774, 0.7062, 0.7777, 0.7065, 0.7774, 0.7067, 0.7773, 0.7062, 0.7777, 0.7067, 0.7773, 0.7069, 0.7772, 0.7062, 0.7777, 0.7068, 0.9479, 0.7062, 0.7777, 0.7069, 0.7772, 0.4984, 0.9658, 0.4984, 0.6657, 0.5168, 0.9658, 0.4984, 0.6657, 0.5168, 0.6657, 0.5168, 0.9658, 0.5078, 0.6563, 0.507, 0.6559, 0.5096, 0.3791, 0.5096, 0.3791, 0.507, 0.6559, 0.5066, 0.3791, 0.4989, 0.6518, 0.5036, 0.3791, 0.503, 0.6539, 0.4989, 0.6518, 0.5006, 0.3791, 0.5036, 0.3791, 0.5036, 0.3791, 0.5066, 0.3791, 0.503, 0.6539, 0.503, 0.6539, 0.5066, 0.3791, 0.507, 0.6559, 0.7379, 0.4676, 0.7379, 0.7674, 0.5352, 0.4676, 0.7379, 0.7674, 0.5352, 0.7674, 0.5352, 0.4676, 0.4989, 0.6518, 0.4987, 0.6517, 0.5006, 0.3791, 0.5006, 0.3791, 0.4987, 0.6517, 0.5004, 0.3791, 0.4984, 0.6515, 0.5002, 0.3791, 0.4985, 0.6516, 0.9048, 0.8405, 0.9048, 0.5705, 0.905, 0.8406, 0.9048, 0.5705, 0.905, 0.5705, 0.905, 0.8406, 0.5002, 0.3791, 0.5004, 0.3791, 0.4985, 0.6516, 0.4985, 0.6516, 0.5004, 0.3791, 0.4987, 0.6517, 0.5352, 0.6657, 0.5352, 0.9658, 0.5168, 0.6657, 0.5352, 0.9658, 0.5168, 0.9658, 0.5168, 0.6657, 0.8998, 0.5705, 0.9048, 0.5705, 0.8998, 0.8358, 0.9048, 0.5705, 0.9048, 0.8405, 0.8998, 0.8358, 0.9048, 0.8405, 0.7381, 0.8405, 0.8998, 0.8358, 0.8998, 0.8358, 0.7381, 0.8405, 0.7432, 0.8358, 0.7432, 0.5705, 0.7432, 0.8358, 0.7381, 0.5705, 0.7381, 0.5705, 0.7432, 0.8358, 0.7381, 0.8405, 0.2402, 0.3886, 0.2438, 0.3867, 0.242, 0.6657, 0.242, 0.6657, 0.2438, 0.3867, 0.2473, 0.6657, 0.252, 0.3791, 0.252, 0.6657, 0.247, 0.3844, 0.9309, 0.2983, 0.9328, 0.01401, 0.9354, 0.2978, 0.9395, 0.003778, 0.9406, 0.2975, 0.9376, 0.007312, 0.9395, 0.003778, 0.9402, 0.001935, 0.9406, 0.2975, 0.9402, 0.001935, 0.9406, 0.0, 0.9406, 0.2975, 0.9406, 0.2975, 0.9354, 0.2978, 0.9376, 0.007312, 0.9376, 0.007312, 0.9354, 0.2978, 0.9328, 0.01401, 0.252, 0.6657, 0.2473, 0.6657, 0.247, 0.3844, 0.247, 0.3844, 0.2473, 0.6657, 0.2438, 0.3867, 0.2402, 0.3886, 0.242, 0.6657, 0.2394, 0.3889, 0.242, 0.6657, 0.2391, 0.6658, 0.2394, 0.3889, 0.2394, 0.3889, 0.2391, 0.6658, 0.2354, 0.391, 0.2331, 0.6658, 0.2313, 0.3931, 0.2361, 0.6658, 0.2313, 0.3931, 0.2354, 0.391, 0.2361, 0.6658, 0.2361, 0.6658, 0.2354, 0.391, 0.2391, 0.6658, 0.7379, 1.02e-06, 0.7384, 0.001941, 0.7379, 0.2975, 0.7384, 0.001941, 0.7391, 0.003816, 0.7379, 0.2975, 0.7391, 0.003816, 0.741, 0.007429, 0.7379, 0.2975, 0.7379, 0.2975, 0.741, 0.007429, 0.7431, 0.2978, 0.5145, 0.6603, 0.5196, 0.3792, 0.5196, 0.6657, 0.5196, 0.3792, 0.5145, 0.6603, 0.5149, 0.3792, 0.5078, 0.6563, 0.5096, 0.3791, 0.5113, 0.6581, 0.5096, 0.3791, 0.5149, 0.3792, 0.5113, 0.6581, 0.5113, 0.6581, 0.5149, 0.3792, 0.5145, 0.6603, 0.7477, 0.2983, 0.7431, 0.2978, 0.7458, 0.01408, 0.7458, 0.01408, 0.7431, 0.2978, 0.741, 0.007429, 0.7381, 0.8405, 0.738, 0.8406, 0.7381, 0.5705, 0.7381, 0.5705, 0.738, 0.8406, 0.7379, 0.5705, 0.2311, 0.3932, 0.2328, 0.6658, 0.2309, 0.3932, 0.2313, 0.3931, 0.2331, 0.6658, 0.2311, 0.3932, 0.2331, 0.6658, 0.2328, 0.6658, 0.2311, 0.3932, 0.2328, 0.6658, 0.2326, 0.6658, 0.2309, 0.3932, 0.2309, 0.3932, 0.2326, 0.6658, 0.2308, 0.3933, 0.9724, 0.5705, 0.9724, 0.7768, 0.9547, 0.5705, 0.9724, 0.7768, 0.9547, 0.7768, 0.9547, 0.5705])
me_owp_8083_3dsolid.materials.append(None)
me_owp_8083_3dsolid.use_remesh_preserve_volume = False
me_owp_8083_3dsolid.use_remesh_preserve_attributes = False
me_owp_8083_3dsolid.use_mirror_vertex_groups = False
me_owp_8083_3dsolid.update()

# ---- objects
ob_owp_8083 = bpy.data.objects.new('OWP 8083', me_owp_8083_3dsolid)

# ---- transforms, parenting, visibility, modifiers, constraints
ob_owp_8083.location = (0.0, 0.0, 0.0)
ob_owp_8083.scale = (0.0254, 0.0254, 0.0254)
ob_owp_8083.display_type = 'WIRE'
ob_owp_8083.lineart.crease_threshold = 0.0

# ---- collection membership
col_collection_1.objects.link(ob_owp_8083)

# ---- scene / render settings (as saved in the file)
scene.frame_start = 1; scene.frame_end = 250; scene.frame_set(1)
scene.render.engine = 'CYCLES'
scene.render.resolution_percentage = 50
scene.render.dither_intensity = 0.0
scene.cycles.use_denoising = False
scene.cycles.samples = 128
scene.cycles.sampling_pattern = 'TABULATED_SOBOL'
scene.cycles.light_sampling_threshold = 0.0
scene.cycles.use_adaptive_sampling = False
scene.cycles.use_light_tree = False
scene.cycles.caustics_reflective = False
scene.cycles.caustics_refractive = False
scene.cycles.blur_glossy = 0.0
scene.cycles.max_bounces = 6
scene.cycles.sample_clamp_direct = 1.0
scene.cycles.sample_clamp_indirect = 1.0
scene.view_settings.view_transform = 'Standard'
bpy.context.view_layer.update()

# ---- added for rendering (the .blend has no active camera and no usable light): camera, sun
cam_auto = bpy.data.cameras.new('AutoCamera')
cam_auto.lens = 50.0
cam_auto.sensor_width = 36.0
cam_auto.clip_end = 1000.0
ob_auto_camera = bpy.data.objects.new('AutoCamera', cam_auto)
scene.collection.objects.link(ob_auto_camera)
ob_auto_camera.location = (0.37195, -0.54794, 0.13881)
ob_auto_camera.rotation_euler = (1.09748, -7.21219e-08, 0.694738)
scene.camera = ob_auto_camera
light_auto_sun = bpy.data.lights.new('AutoSun', 'SUN')
light_auto_sun.energy = 3.0
light_auto_sun.angle = 0.0523599
ob_auto_sun = bpy.data.objects.new('AutoSun', light_auto_sun)
scene.collection.objects.link(ob_auto_sun)
ob_auto_sun.rotation_euler = (0.872665, 0.174533, 0.523599)
bpy.context.view_layer.update()
